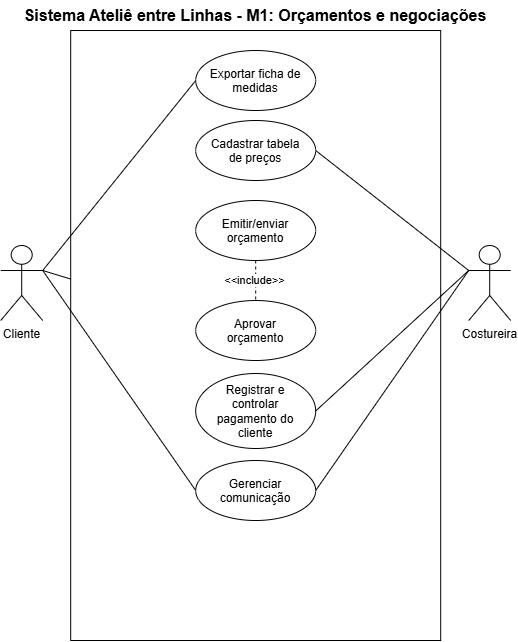

The diagram above was exported from draw.io. Its source (the exported page's mxGraphModel, read from the mxfile embedded in the PNG):
<mxGraphModel dx="717" dy="366" grid="1" gridSize="10" guides="1" tooltips="1" connect="1" arrows="1" fold="1" page="1" pageScale="1" pageWidth="827" pageHeight="1169" math="0" shadow="0">
  <root>
    <mxCell id="0" />
    <mxCell id="1" parent="0" />
    <mxCell id="Dl0pvvceMoaUjsPVLvyh-1" parent="1" style="rounded=0;whiteSpace=wrap;html=1;" value="" vertex="1">
      <mxGeometry height="610" width="370" x="480" y="270" as="geometry" />
    </mxCell>
    <mxCell id="Dl0pvvceMoaUjsPVLvyh-2" parent="1" style="text;html=1;whiteSpace=wrap;strokeColor=none;fillColor=none;align=center;verticalAlign=middle;rounded=0;" value="&lt;b&gt;&lt;font style=&quot;font-size: 16px;&quot;&gt;Sistema Ateliê entre Linhas - M1: Orçamentos e negociações&lt;/font&gt;&lt;/b&gt;" vertex="1">
      <mxGeometry height="30" width="478" x="426" y="240" as="geometry" />
    </mxCell>
    <mxCell id="Dl0pvvceMoaUjsPVLvyh-3" parent="1" style="shape=umlActor;verticalLabelPosition=bottom;verticalAlign=top;html=1;outlineConnect=0;" value="Cliente" vertex="1">
      <mxGeometry height="75" width="42" x="410" y="485" as="geometry" />
    </mxCell>
    <mxCell id="Dl0pvvceMoaUjsPVLvyh-4" parent="1" style="shape=umlActor;verticalLabelPosition=bottom;verticalAlign=top;html=1;outlineConnect=0;" value="Costureira" vertex="1">
      <mxGeometry height="75" width="42" x="878" y="485" as="geometry" />
    </mxCell>
    <mxCell id="Dl0pvvceMoaUjsPVLvyh-5" parent="1" style="ellipse;whiteSpace=wrap;html=1;shapeInside=1;" value="Exportar ficha de medidas" vertex="1">
      <mxGeometry height="60" width="120" x="605" y="290" as="geometry" />
    </mxCell>
    <mxCell id="Dl0pvvceMoaUjsPVLvyh-7" parent="1" style="ellipse;whiteSpace=wrap;html=1;shapeInside=1;" value="Cadastrar tabela de preços" vertex="1">
      <mxGeometry height="60" width="120" x="605" y="360" as="geometry" />
    </mxCell>
    <mxCell id="Dl0pvvceMoaUjsPVLvyh-9" parent="1" style="ellipse;whiteSpace=wrap;html=1;shapeInside=1;" value="Registrar e controlar pagamento do cliente" vertex="1">
      <mxGeometry height="75" width="120" x="605" y="613" as="geometry" />
    </mxCell>
    <mxCell id="Dl0pvvceMoaUjsPVLvyh-10" parent="1" style="ellipse;whiteSpace=wrap;html=1;shapeInside=1;" value="Gerenciar comunicação" vertex="1">
      <mxGeometry height="60" width="120" x="605" y="700" as="geometry" />
    </mxCell>
    <mxCell id="Dl0pvvceMoaUjsPVLvyh-12" edge="1" parent="1" source="Dl0pvvceMoaUjsPVLvyh-3" style="endArrow=none;html=1;rounded=0;entryX=0;entryY=0.5;entryDx=0;entryDy=0;exitX=1;exitY=0.3333333333333333;exitDx=0;exitDy=0;exitPerimeter=0;" target="Dl0pvvceMoaUjsPVLvyh-5" value="">
      <mxGeometry height="50" relative="1" width="50" as="geometry">
        <Array as="points" />
        <mxPoint x="460" y="510" as="sourcePoint" />
        <mxPoint x="480" y="430" as="targetPoint" />
      </mxGeometry>
    </mxCell>
    <mxCell id="Dl0pvvceMoaUjsPVLvyh-18" edge="1" parent="1" style="endArrow=none;html=1;rounded=0;exitX=1;exitY=0.3333333333333333;exitDx=0;exitDy=0;exitPerimeter=0;" target="Dl0pvvceMoaUjsPVLvyh-1" value="">
      <mxGeometry height="50" relative="1" width="50" as="geometry">
        <Array as="points" />
        <mxPoint x="452" y="510" as="sourcePoint" />
        <mxPoint x="605" y="720" as="targetPoint" />
      </mxGeometry>
    </mxCell>
    <mxCell id="Dl0pvvceMoaUjsPVLvyh-19" edge="1" parent="1" source="Dl0pvvceMoaUjsPVLvyh-3" style="endArrow=none;html=1;rounded=0;entryX=0;entryY=0.5;entryDx=0;entryDy=0;exitX=1;exitY=0.3333333333333333;exitDx=0;exitDy=0;exitPerimeter=0;" target="Dl0pvvceMoaUjsPVLvyh-10" value="">
      <mxGeometry height="50" relative="1" width="50" as="geometry">
        <Array as="points" />
        <mxPoint x="370" y="600" as="sourcePoint" />
        <mxPoint x="523" y="810" as="targetPoint" />
      </mxGeometry>
    </mxCell>
    <mxCell id="Dl0pvvceMoaUjsPVLvyh-21" edge="1" parent="1" source="Dl0pvvceMoaUjsPVLvyh-7" style="endArrow=none;html=1;rounded=0;entryX=0;entryY=0.3333333333333333;entryDx=0;entryDy=0;exitX=1;exitY=0.5;exitDx=0;exitDy=0;entryPerimeter=0;" target="Dl0pvvceMoaUjsPVLvyh-4" value="">
      <mxGeometry height="50" relative="1" width="50" as="geometry">
        <Array as="points" />
        <mxPoint x="725" y="400" as="sourcePoint" />
        <mxPoint x="878" y="610" as="targetPoint" />
      </mxGeometry>
    </mxCell>
    <mxCell id="Dl0pvvceMoaUjsPVLvyh-23" edge="1" parent="1" source="Dl0pvvceMoaUjsPVLvyh-9" style="endArrow=none;html=1;rounded=0;entryX=0;entryY=0.3333333333333333;entryDx=0;entryDy=0;exitX=1;exitY=0.5;exitDx=0;exitDy=0;entryPerimeter=0;" target="Dl0pvvceMoaUjsPVLvyh-4" value="">
      <mxGeometry height="50" relative="1" width="50" as="geometry">
        <Array as="points" />
        <mxPoint x="725" y="640" as="sourcePoint" />
        <mxPoint x="878" y="850" as="targetPoint" />
      </mxGeometry>
    </mxCell>
    <mxCell id="Dl0pvvceMoaUjsPVLvyh-24" edge="1" parent="1" source="Dl0pvvceMoaUjsPVLvyh-4" style="endArrow=none;html=1;rounded=0;entryX=1;entryY=0.5;entryDx=0;entryDy=0;exitX=0;exitY=0.3333333333333333;exitDx=0;exitDy=0;exitPerimeter=0;" target="Dl0pvvceMoaUjsPVLvyh-10" value="">
      <mxGeometry height="50" relative="1" width="50" as="geometry">
        <Array as="points" />
        <mxPoint x="910" y="690" as="sourcePoint" />
        <mxPoint x="1063" y="900" as="targetPoint" />
      </mxGeometry>
    </mxCell>
    <mxCell id="Dl0pvvceMoaUjsPVLvyh-28" edge="1" parent="1" source="Dl0pvvceMoaUjsPVLvyh-26" style="edgeStyle=orthogonalEdgeStyle;rounded=0;orthogonalLoop=1;jettySize=auto;html=1;exitX=0.5;exitY=1;exitDx=0;exitDy=0;entryX=0.5;entryY=0;entryDx=0;entryDy=0;endArrow=none;endFill=0;dashed=1;" target="Dl0pvvceMoaUjsPVLvyh-27">
      <mxGeometry relative="1" as="geometry" />
    </mxCell>
    <mxCell id="Dl0pvvceMoaUjsPVLvyh-29" connectable="0" parent="Dl0pvvceMoaUjsPVLvyh-28" style="edgeLabel;html=1;align=center;verticalAlign=middle;resizable=0;points=[];" value="&amp;lt;&amp;lt;include&amp;gt;&amp;gt;" vertex="1">
      <mxGeometry relative="1" y="-2" as="geometry">
        <mxPoint as="offset" />
      </mxGeometry>
    </mxCell>
    <mxCell id="Dl0pvvceMoaUjsPVLvyh-26" parent="1" style="ellipse;whiteSpace=wrap;html=1;shapeInside=1;" value="Emitir/enviar orçamento" vertex="1">
      <mxGeometry height="60" width="120" x="605" y="440" as="geometry" />
    </mxCell>
    <mxCell id="Dl0pvvceMoaUjsPVLvyh-27" parent="1" style="ellipse;whiteSpace=wrap;html=1;shapeInside=1;" value="Aprovar orçamento" vertex="1">
      <mxGeometry height="60" width="120" x="605" y="540" as="geometry" />
    </mxCell>
  </root>
</mxGraphModel>